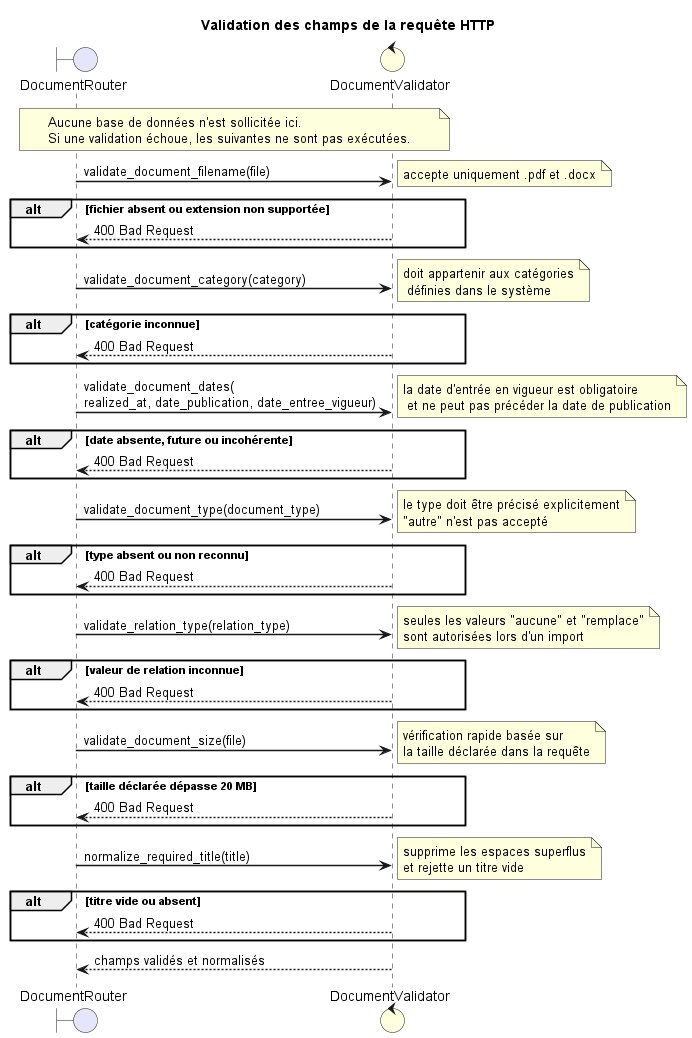

The diagram above was rendered by PlantUML. Its source (embedded in the PNG):
@startuml validation_http

title Validation des champs de la requête HTTP

skinparam sequenceArrowThickness 1.5
skinparam sequenceGroupBorderThickness 1.5
skinparam backgroundColor #ffffff
skinparam sequenceGroupBodyBackgroundColor transparent

boundary "DocumentRouter" as Router #Lavender
control "DocumentValidator" as Validator #LightYellow

note over Router, Validator
    Aucune base de données n'est sollicitée ici.
    Si une validation échoue, les suivantes ne sont pas exécutées.
end note

Router -> Validator : validate_document_filename(file)
note right : accepte uniquement .pdf et .docx
alt fichier absent ou extension non supportée
    Validator --> Router : 400 Bad Request
end

Router -> Validator : validate_document_category(category)
note right : doit appartenir aux catégories\n définies dans le système
alt catégorie inconnue
    Validator --> Router : 400 Bad Request
end

Router -> Validator : validate_document_dates(\nrealized_at, date_publication, date_entree_vigueur)
note right : la date d'entrée en vigueur est obligatoire\n et ne peut pas précéder la date de publication
alt date absente, future ou incohérente
    Validator --> Router : 400 Bad Request
end

Router -> Validator : validate_document_type(document_type)
note right : le type doit être précisé explicitement\n"autre" n'est pas accepté
alt type absent ou non reconnu
    Validator --> Router : 400 Bad Request
end

Router -> Validator : validate_relation_type(relation_type)
note right : seules les valeurs "aucune" et "remplace"\nsont autorisées lors d'un import
alt valeur de relation inconnue
    Validator --> Router : 400 Bad Request
end

Router -> Validator : validate_document_size(file)
note right : vérification rapide basée sur\nla taille déclarée dans la requête
alt taille déclarée dépasse 20 MB
    Validator --> Router : 400 Bad Request
end

Router -> Validator : normalize_required_title(title)
note right : supprime les espaces superflus\net rejette un titre vide
alt titre vide ou absent
    Validator --> Router : 400 Bad Request
end

Validator --> Router : champs validés et normalisés

@enduml